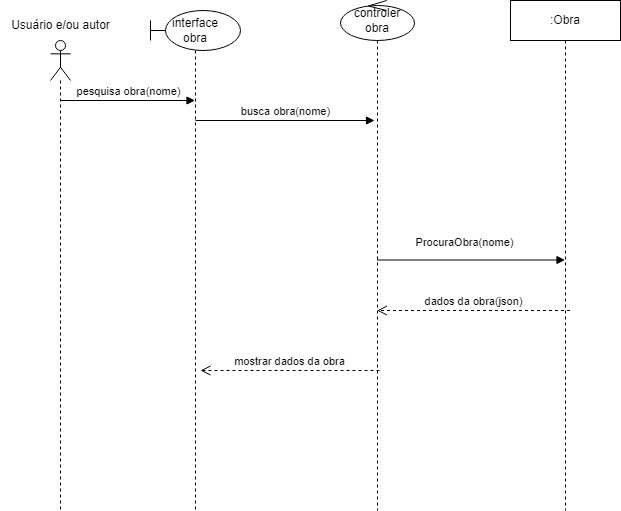

The diagram above was exported from draw.io. Its source (the exported page's mxGraphModel, read from the mxfile embedded in the PNG):
<mxGraphModel dx="1434" dy="782" grid="1" gridSize="10" guides="1" tooltips="1" connect="1" arrows="1" fold="1" page="1" pageScale="1" pageWidth="827" pageHeight="1169" math="0" shadow="0">
  <root>
    <mxCell id="WIyWlLk6GJQsqaUBKTNV-0" />
    <mxCell id="WIyWlLk6GJQsqaUBKTNV-1" parent="WIyWlLk6GJQsqaUBKTNV-0" />
    <mxCell id="UP_BDYgNibsB4lNAyGT7-14" value="interface&lt;br&gt;obra" style="shape=umlLifeline;perimeter=lifelinePerimeter;whiteSpace=wrap;html=1;container=1;dropTarget=0;collapsible=0;recursiveResize=0;outlineConnect=0;portConstraint=eastwest;newEdgeStyle={&quot;curved&quot;:0,&quot;rounded&quot;:0};participant=umlBoundary;" parent="WIyWlLk6GJQsqaUBKTNV-1" vertex="1">
      <mxGeometry x="190" y="20" width="90" height="500" as="geometry" />
    </mxCell>
    <mxCell id="UP_BDYgNibsB4lNAyGT7-16" value="controler&lt;br&gt;obra" style="shape=umlLifeline;perimeter=lifelinePerimeter;whiteSpace=wrap;html=1;container=1;dropTarget=0;collapsible=0;recursiveResize=0;outlineConnect=0;portConstraint=eastwest;newEdgeStyle={&quot;curved&quot;:0,&quot;rounded&quot;:0};participant=umlControl;" parent="WIyWlLk6GJQsqaUBKTNV-1" vertex="1">
      <mxGeometry x="380" y="10" width="74" height="510" as="geometry" />
    </mxCell>
    <mxCell id="UP_BDYgNibsB4lNAyGT7-17" value=":Obra" style="shape=umlLifeline;perimeter=lifelinePerimeter;whiteSpace=wrap;html=1;container=1;dropTarget=0;collapsible=0;recursiveResize=0;outlineConnect=0;portConstraint=eastwest;newEdgeStyle={&quot;curved&quot;:0,&quot;rounded&quot;:0};" parent="WIyWlLk6GJQsqaUBKTNV-1" vertex="1">
      <mxGeometry x="550" y="10" width="110" height="510" as="geometry" />
    </mxCell>
    <mxCell id="UP_BDYgNibsB4lNAyGT7-18" value="pesquisa obra(nome)" style="html=1;verticalAlign=bottom;endArrow=block;curved=0;rounded=0;" parent="WIyWlLk6GJQsqaUBKTNV-1" edge="1">
      <mxGeometry width="80" relative="1" as="geometry">
        <mxPoint x="99.5" y="110" as="sourcePoint" />
        <mxPoint x="234.5" y="110" as="targetPoint" />
      </mxGeometry>
    </mxCell>
    <mxCell id="UP_BDYgNibsB4lNAyGT7-19" value="busca obra(nome)" style="html=1;verticalAlign=bottom;endArrow=block;curved=0;rounded=0;" parent="WIyWlLk6GJQsqaUBKTNV-1" edge="1">
      <mxGeometry width="80" relative="1" as="geometry">
        <mxPoint x="235" y="130" as="sourcePoint" />
        <mxPoint x="414" y="130" as="targetPoint" />
      </mxGeometry>
    </mxCell>
    <mxCell id="UP_BDYgNibsB4lNAyGT7-20" value="ProcuraObra(nome)" style="html=1;verticalAlign=bottom;endArrow=block;curved=0;rounded=0;" parent="WIyWlLk6GJQsqaUBKTNV-1" source="UP_BDYgNibsB4lNAyGT7-16" edge="1">
      <mxGeometry x="-0.0744" y="9" width="80" relative="1" as="geometry">
        <mxPoint x="420" y="270" as="sourcePoint" />
        <mxPoint x="604.5" y="269.49999999999994" as="targetPoint" />
        <mxPoint as="offset" />
      </mxGeometry>
    </mxCell>
    <mxCell id="UP_BDYgNibsB4lNAyGT7-23" value="dados da obra(json)" style="html=1;verticalAlign=bottom;endArrow=open;dashed=1;endSize=8;curved=0;rounded=0;" parent="WIyWlLk6GJQsqaUBKTNV-1" target="UP_BDYgNibsB4lNAyGT7-16" edge="1">
      <mxGeometry relative="1" as="geometry">
        <mxPoint x="609.5" y="320" as="sourcePoint" />
        <mxPoint x="433.5" y="320" as="targetPoint" />
      </mxGeometry>
    </mxCell>
    <mxCell id="UP_BDYgNibsB4lNAyGT7-27" value="mostrar dados da obra" style="html=1;verticalAlign=bottom;endArrow=open;dashed=1;endSize=8;curved=0;rounded=0;" parent="WIyWlLk6GJQsqaUBKTNV-1" edge="1">
      <mxGeometry relative="1" as="geometry">
        <mxPoint x="419" y="380" as="sourcePoint" />
        <mxPoint x="240" y="380" as="targetPoint" />
      </mxGeometry>
    </mxCell>
    <mxCell id="f7pwjxaQlmlTulZrFvEY-4" value="" style="group" parent="WIyWlLk6GJQsqaUBKTNV-1" connectable="0" vertex="1">
      <mxGeometry x="40" y="20" width="120" height="500" as="geometry" />
    </mxCell>
    <mxCell id="UP_BDYgNibsB4lNAyGT7-13" value="" style="shape=umlLifeline;perimeter=lifelinePerimeter;whiteSpace=wrap;html=1;container=1;dropTarget=0;collapsible=0;recursiveResize=0;outlineConnect=0;portConstraint=eastwest;newEdgeStyle={&quot;curved&quot;:0,&quot;rounded&quot;:0};participant=umlActor;" parent="f7pwjxaQlmlTulZrFvEY-4" vertex="1">
      <mxGeometry x="50" y="30" width="20" height="470" as="geometry" />
    </mxCell>
    <mxCell id="f7pwjxaQlmlTulZrFvEY-0" value="Usuário e/ou autor" style="text;html=1;align=center;verticalAlign=middle;resizable=0;points=[];autosize=1;strokeColor=none;fillColor=none;" parent="f7pwjxaQlmlTulZrFvEY-4" vertex="1">
      <mxGeometry width="120" height="30" as="geometry" />
    </mxCell>
  </root>
</mxGraphModel>